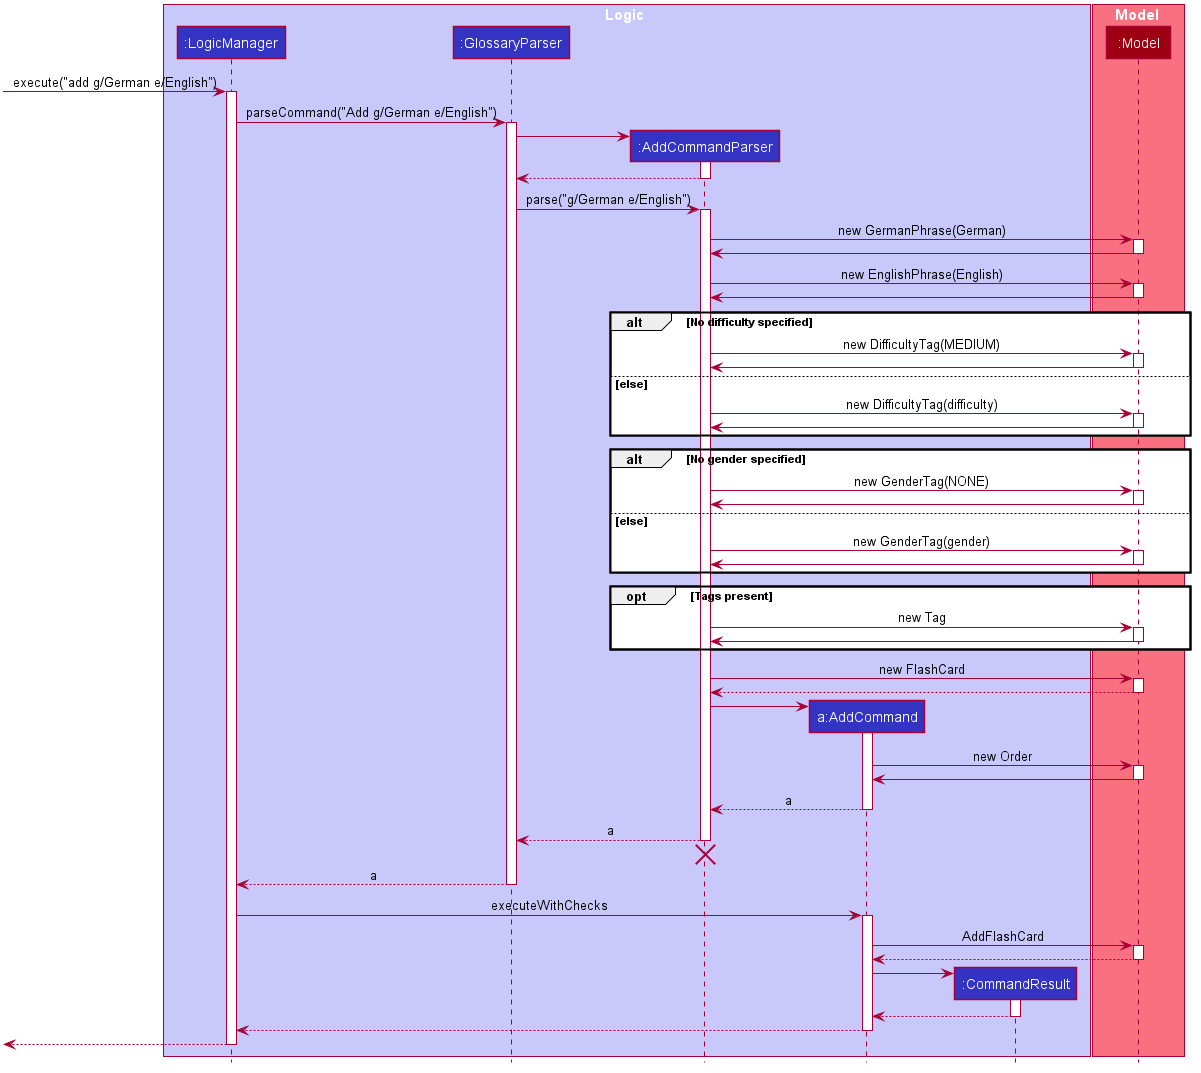

The diagram above was rendered by PlantUML. Its source (embedded in the PNG):
@startuml








skinparam BackgroundColor #FFFFFFF

skinparam Shadowing false

skinparam Class {
    FontColor #FFFFFF
    BorderThickness 1
    BorderColor #FFFFFF
    StereotypeFontColor #FFFFFF
    FontName Arial
}

skinparam Actor {
    BorderColor #000000
    Color #000000
    FontName Arial
}

skinparam Sequence {
    MessageAlign center
    BoxFontSize 15
    BoxPadding 0
    BoxFontColor #FFFFFF
    FontName Arial
}

skinparam Participant {
    FontColor #FFFFFFF
    Padding 20
}

skinparam MinClassWidth 50
skinparam ParticipantPadding 10
skinparam Shadowing false
skinparam DefaultTextAlignment center
skinparam packageStyle Rectangle

hide footbox
hide members
hide circle

box Logic #C8C8FA
participant ":LogicManager" as LogicManager #3333C4
participant ":GlossaryParser" as GlossaryParser #3333C4
participant ":AddCommandParser" as AddCommandParser #3333C4
participant "a:AddCommand" as AddCommand #3333C4
participant ":CommandResult" as CommandResult #3333C4
end box

box Model #F97181
participant ":Model" as Model #9D0012
end box

[-> LogicManager : execute("add g/German e/English")
activate LogicManager

LogicManager -> GlossaryParser : parseCommand("Add g/German e/English")
activate GlossaryParser

create AddCommandParser
GlossaryParser -> AddCommandParser
activate AddCommandParser

AddCommandParser --> GlossaryParser
deactivate AddCommandParser

GlossaryParser -> AddCommandParser : parse("g/German e/English")
activate AddCommandParser

AddCommandParser -> Model : new GermanPhrase(German)
activate Model

Model -> AddCommandParser
Deactivate Model

AddCommandParser -> Model : new EnglishPhrase(English)
activate Model

Model -> AddCommandParser
Deactivate Model

alt No difficulty specified
    AddCommandParser -> Model : new DifficultyTag(MEDIUM)
    activate Model

    Model -> AddCommandParser
    Deactivate Model
else else
    AddCommandParser -> Model : new DifficultyTag(difficulty)
    activate Model

    Model -> AddCommandParser
    Deactivate Model
end

alt No gender specified
    AddCommandParser -> Model : new GenderTag(NONE)
    activate Model

    Model -> AddCommandParser
    Deactivate Model
else else
    AddCommandParser -> Model : new GenderTag(gender)
    activate Model

    Model -> AddCommandParser
    Deactivate Model
end

opt Tags present
   AddCommandParser -> Model : new Tag
   activate Model

   Model -> AddCommandParser
   Deactivate Model
end

AddCommandParser -> Model : new FlashCard
activate Model

Model --> AddCommandParser
deactivate Model

create AddCommand
AddCommandParser -> AddCommand
activate AddCommand

AddCommand -> Model : new Order
activate Model

Model -> AddCommand
Deactivate Model

AddCommand --> AddCommandParser : a
deactivate AddCommand

AddCommandParser --> GlossaryParser : a
deactivate AddCommandParser
AddCommandParser -[hidden]-> GlossaryParser
destroy AddCommandParser

GlossaryParser --> LogicManager : a
deactivate GlossaryParser

LogicManager -> AddCommand : executeWithChecks
activate AddCommand

AddCommand -> Model : AddFlashCard
activate Model

Model --> AddCommand
deactivate Model

create CommandResult
AddCommand -> CommandResult
activate CommandResult

CommandResult --> AddCommand
deactivate CommandResult

AddCommand --> LogicManager :
deactivate AddCommand

[<--LogicManager
deactivate LogicManager
@enduml